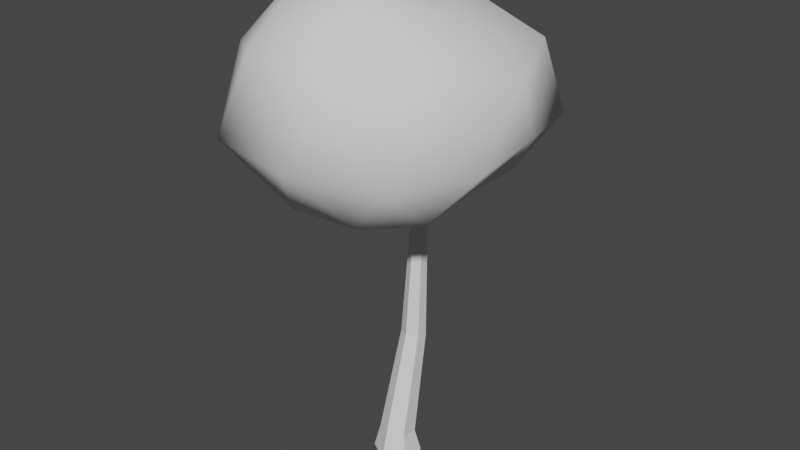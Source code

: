 # Source: Tree.blend  (saved by Blender 2.93.21; exported with 4.5.12 LTS)
import bpy
from mathutils import Matrix  # noqa: F401  (used for matrix-valued properties, if any)

bpy.ops.wm.read_factory_settings(use_empty=True)
scene = bpy.context.scene
scene.name = 'Scene'

# ---- collections
col_collection = bpy.data.collections.new('Collection'); scene.collection.children.link(col_collection)

# ---- world
world_world = bpy.data.worlds.new('World'); scene.world = world_world
world_world.use_nodes = True; world_world.node_tree.nodes.clear()
_N = world_world.node_tree.nodes; _L = world_world.node_tree.links
n0 = _N.new('ShaderNodeOutputWorld'); n0.name = 'World Output'; n0.location = (300, 300)
n1 = _N.new('ShaderNodeBackground'); n1.name = 'Background'; n1.location = (10, 300)
n1.inputs[0].default_value = (0.05088, 0.05088, 0.05088, 1.0)
_L.new(n1.outputs[0], n0.inputs[0])
n0.is_active_output = True
world_world.color = (0.05088, 0.05088, 0.05088)
world_world.use_sun_shadow = False
world_world.sun_shadow_jitter_overblur = 0.0

# ---- meshes
me_cylinder = bpy.data.meshes.new('Cylinder')
me_cylinder.from_pydata([(0.0, 0.5, -0.25), (-2.688e-09, 0.3646, 0.2066), (0.433, 0.25, -0.25), (0.318, 0.1823, 0.2283), (0.433, -0.25, -0.25), (0.318, -0.1823, 0.2717), (-4.371e-08, -0.5, -0.25), (-3.469e-08, -0.3646, 0.2934), (-0.433, -0.25, -0.25), (-0.318, -0.1823, 0.2717), (-0.433, 0.25, -0.25), (-0.318, 0.1823, 0.2283), (0.2218, 0.6447, 2.367), (4.951e-09, 0.7714, 2.34), (0.2218, 0.3914, 2.421), (-1.716e-08, 0.2648, 2.448), (-0.2218, 0.3914, 2.421), (-0.2218, 0.6447, 2.367), (0.1481, 0.7527, 4.919), (3.307e-09, 0.8377, 4.94), (0.1481, 0.5828, 4.877), (-1.146e-08, 0.4978, 4.857), (-0.1481, 0.5828, 4.877), (-0.1481, 0.7527, 4.919), (0.08446, 0.07512, 7.156), (7.539e-10, 0.1357, 7.197), (0.08446, -0.04604, 7.076), (-7.668e-09, -0.1066, 7.036), (-0.08446, -0.04604, 7.076), (-0.08446, 0.07512, 7.156)], [], [(0, 1, 3, 2), (2, 3, 5, 4), (4, 5, 7, 6), (6, 7, 9, 8), (9, 7, 15, 16), (8, 9, 11, 10), (10, 11, 1, 0), (0, 2, 4, 6, 8, 10), (16, 15, 21, 22), (5, 3, 12, 14), (11, 9, 16, 17), (3, 1, 13, 12), (7, 5, 14, 15), (1, 11, 17, 13), (21, 20, 26, 27), (14, 12, 18, 20), (17, 16, 22, 23), (15, 14, 20, 21), (12, 13, 19, 18), (13, 17, 23, 19), (24, 25, 29, 28, 27, 26), (18, 19, 25, 24), (19, 23, 29, 25), (22, 21, 27, 28), (20, 18, 24, 26), (23, 22, 28, 29)])
_uv = me_cylinder.uv_layers.new(name='UVMap')
_uv.uv.foreach_set('vector', [0.7861, 0.7958, 0.682, 0.7808, 0.6774, 0.6998, 0.7861, 0.6853, 0.1914, 0.7365, 0.2063, 0.6278, 0.2869, 0.6184, 0.3019, 0.7365, 0.1914, 0.6184, 0.2059, 0.5003, 0.2869, 0.4956, 0.3019, 0.6184, 0.3019, 0.6184, 0.3169, 0.4956, 0.3979, 0.5003, 0.4124, 0.6184, 0.3536, 0.4928, 0.2725, 0.4956, 0.2968, 0.0, 0.3536, 0.0006967, 0.3019, 0.7365, 0.3168, 0.6184, 0.3974, 0.6278, 0.4124, 0.7365, 0.7861, 0.6853, 0.6774, 0.6707, 0.682, 0.5897, 0.7861, 0.5748, 0.1914, 0.1658, 0.0957, 0.221, 0.0, 0.1658, 2.98e-08, 0.05525, 0.0957, 0.0, 0.1914, 0.05525, 0.8469, 0.5447, 0.7904, 0.5394, 0.8092, 0.005052, 0.8469, 0.0, 0.3536, 0.0, 0.4344, 0.007642, 0.4344, 0.4917, 0.3771, 0.4916, 0.5152, 0.484, 0.4344, 0.4917, 0.4579, 0.000104, 0.5152, 0.0, 0.5963, 0.0, 0.6774, 0.002833, 0.6774, 0.4828, 0.6206, 0.4834, 0.1914, 0.0, 0.2725, 0.002713, 0.2725, 0.4949, 0.2157, 0.4956, 0.5963, 0.4806, 0.5152, 0.4834, 0.5395, 0.0, 0.5963, 0.0006499, 0.5152, 0.4851, 0.5531, 0.4834, 0.5531, 0.9891, 0.529, 0.9848, 0.0, 0.2306, 0.05644, 0.221, 0.05644, 0.7857, 0.0193, 0.775, 0.1129, 0.7857, 0.05644, 0.7761, 0.07574, 0.2318, 0.1129, 0.221, 0.1129, 0.2263, 0.1694, 0.221, 0.1694, 0.7657, 0.1317, 0.7607, 0.7339, 0.005283, 0.7904, 0.0, 0.7904, 0.5748, 0.7527, 0.5697, 0.7339, 0.5748, 0.6774, 0.5695, 0.6962, 0.005066, 0.7339, 0.0, 0.4611, 0.5165, 0.4611, 0.5411, 0.4367, 0.5448, 0.4124, 0.5239, 0.4124, 0.4992, 0.4367, 0.4956, 0.9241, 0.001186, 0.9621, 0.0, 0.9621, 0.5223, 0.938, 0.5179, 1.0, 0.5223, 0.9621, 0.5212, 0.9759, 0.004464, 1.0, 0.0, 0.591, 0.9891, 0.5531, 0.9874, 0.5669, 0.4877, 0.591, 0.4834, 0.8469, 0.002102, 0.8855, 0.0, 0.8855, 0.5169, 0.8548, 0.5077, 0.9241, 0.5169, 0.8855, 0.5148, 0.8934, 0.009177, 0.9241, 0.0])
me_cylinder.use_remesh_fix_poles = True
me_cylinder.use_remesh_preserve_attributes = False
me_cylinder.update()
me_icosphere = bpy.data.meshes.new('Icosphere')
me_icosphere.from_pydata([(0.03039, -0.08817, -1.895), (1.663, -1.215, -1.188), (-0.7092, -2.082, -1.269), (-1.808, 0.0005332, -0.8946), (-0.8399, 2.145, -1.284), (1.722, 1.303, -0.9689), (1.01, -2.918, 1.51), (-2.401, -1.537, 1.411), (-1.983, 1.43, 1.239), (0.6777, 2.445, 1.317), (2.622, 0.1397, 1.303), (-3.299e-07, -6.453e-08, 2.537), (-0.2655, -1.003, -1.808), (0.7836, -0.5088, -1.664), (0.6389, -1.864, -1.331), (1.715, 0.0531, -0.9745), (0.6845, 0.5212, -1.392), (-1.026, -0.00589, -1.652), (-1.64, -1.109, -1.346), (-0.2363, 0.8762, -1.519), (-1.389, 1.01, -1.053), (0.6773, 1.963, -1.365), (2.571, -0.8818, -0.1064), (2.433, 0.8443, 0.0002069), (-0.03847, -2.952, -0.1231), (1.675, -2.284, -0.193), (-2.641, -0.8011, -0.1127), (-2.103, -2.527, -0.1325), (-2.011, 2.504, -0.09211), (-2.975, 0.9118, -0.1186), (1.936, 2.637, -0.1554), (-0.2733, 3.533, -0.195), (2.087, -1.342, 1.51), (-1.048, -2.625, 1.753), (-2.778, 0.01469, 1.723), (-0.985, 2.303, 1.622), (2.054, 1.617, 1.591), (0.5359, -1.496, 2.797), (1.218, 0.04648, 2.158), (-1.39, -0.8184, 2.809), (-1.161, 0.8327, 2.341), (0.3405, 1.324, 2.361)], [], [(0, 13, 12), (1, 13, 15), (0, 12, 17), (0, 17, 19), (0, 19, 16), (1, 15, 22), (2, 14, 24), (3, 18, 26), (4, 20, 28), (5, 21, 30), (1, 22, 25), (2, 24, 27), (3, 26, 29), (4, 28, 31), (5, 30, 23), (6, 32, 37), (7, 33, 39), (8, 34, 40), (9, 35, 41), (10, 36, 38), (38, 41, 11), (38, 36, 41), (36, 9, 41), (41, 40, 11), (41, 35, 40), (35, 8, 40), (40, 39, 11), (40, 34, 39), (34, 7, 39), (39, 37, 11), (39, 33, 37), (33, 6, 37), (37, 38, 11), (37, 32, 38), (32, 10, 38), (23, 36, 10), (23, 30, 36), (30, 9, 36), (31, 35, 9), (31, 28, 35), (28, 8, 35), (29, 34, 8), (29, 26, 34), (26, 7, 34), (27, 33, 7), (27, 24, 33), (24, 6, 33), (25, 32, 6), (25, 22, 32), (22, 10, 32), (30, 31, 9), (30, 21, 31), (21, 4, 31), (28, 29, 8), (28, 20, 29), (20, 3, 29), (26, 27, 7), (26, 18, 27), (18, 2, 27), (24, 25, 6), (24, 14, 25), (14, 1, 25), (22, 23, 10), (22, 15, 23), (15, 5, 23), (16, 21, 5), (16, 19, 21), (19, 4, 21), (19, 20, 4), (19, 17, 20), (17, 3, 20), (17, 18, 3), (17, 12, 18), (12, 2, 18), (15, 16, 5), (15, 13, 16), (13, 0, 16), (12, 14, 2), (12, 13, 14), (13, 1, 14)])
me_icosphere.polygons.foreach_set('use_smooth', [True] * 80)
_uv = me_icosphere.uv_layers.new(name='UVMap')
_uv.uv.foreach_set('vector', [0.2471, 0.3071, 0.2918, 0.3376, 0.2122, 0.3713, 0.3366, 0.3846, 0.2918, 0.3376, 0.3513, 0.2863, 0.2471, 0.3071, 0.2122, 0.3713, 0.1655, 0.2896, 0.2471, 0.3071, 0.1655, 0.2896, 0.2311, 0.2259, 0.2471, 0.3071, 0.2311, 0.2259, 0.2912, 0.2548, 0.4148, 0.699, 0.4051, 0.6041, 0.4759, 0.6292, 0.7981, 0.4331, 0.8923, 0.3992, 0.8839, 0.4925, 0.09142, 0.268, 0.1001, 0.361, 0.003099, 0.3054, 0.1973, 0.1233, 0.1381, 0.1991, 0.08953, 0.06384, 0.3672, 0.1937, 0.3078, 0.1474, 0.3811, 0.07834, 0.4148, 0.699, 0.4759, 0.6292, 0.5088, 0.7508, 0.7981, 0.4331, 0.8839, 0.4925, 0.7292, 0.5444, 0.09142, 0.268, 0.003099, 0.3054, 0.0, 0.1768, 0.1973, 0.1233, 0.08953, 0.06384, 0.2315, 0.0, 0.3811, 0.5163, 0.4123, 0.3992, 0.452, 0.5093, 0.6556, 0.7722, 0.6105, 0.6361, 0.7292, 0.6547, 0.09207, 0.6782, 0.03015, 0.7702, 0.0, 0.6089, 0.5876, 0.02899, 0.6913, 0.003119, 0.6699, 0.1055, 0.5083, 0.2031, 0.5584, 0.08385, 0.6272, 0.2056, 0.5789, 0.3992, 0.5409, 0.3243, 0.6572, 0.299, 0.6572, 0.299, 0.6272, 0.2056, 0.701, 0.2107, 0.6572, 0.299, 0.5409, 0.3243, 0.6272, 0.2056, 0.5409, 0.3243, 0.5083, 0.2031, 0.6272, 0.2056, 0.6272, 0.2056, 0.6699, 0.1055, 0.701, 0.2107, 0.6272, 0.2056, 0.5584, 0.08385, 0.6699, 0.1055, 0.5584, 0.08385, 0.5876, 0.02899, 0.6699, 0.1055, 0.6699, 0.1055, 0.7744, 0.1269, 0.701, 0.2107, 0.6699, 0.1055, 0.6913, 0.003119, 0.7744, 0.1269, 0.1103, 0.5536, 0.09207, 0.6782, 0.0, 0.6089, 0.7744, 0.1269, 0.7744, 0.2847, 0.701, 0.2107, 0.8363, 0.76, 0.8535, 0.6566, 0.9829, 0.7073, 0.8535, 0.6566, 1.0, 0.5877, 0.9829, 0.7073, 0.7744, 0.2847, 0.6572, 0.299, 0.701, 0.2107, 0.7292, 0.6547, 0.6105, 0.6361, 0.6429, 0.545, 0.6105, 0.6361, 0.5592, 0.5243, 0.6429, 0.545, 0.452, 0.5093, 0.5593, 0.428, 0.5592, 0.5243, 0.452, 0.5093, 0.4123, 0.3992, 0.5593, 0.428, 0.3895, 0.2891, 0.5083, 0.2031, 0.5409, 0.3243, 0.3811, 0.1051, 0.5584, 0.08385, 0.5083, 0.2031, 0.3811, 0.1051, 0.4584, 0.0, 0.5584, 0.08385, 0.4584, 0.0, 0.5876, 0.02899, 0.5584, 0.08385, 0.2683, 0.5337, 0.1103, 0.5536, 0.1744, 0.4794, 0.2683, 0.5337, 0.2233, 0.6609, 0.1103, 0.5536, 0.2233, 0.6609, 0.09207, 0.6782, 0.1103, 0.5536, 0.7292, 0.5444, 0.8535, 0.6566, 0.7356, 0.6742, 0.7292, 0.5444, 0.8839, 0.4925, 0.8535, 0.6566, 0.8839, 0.4925, 1.0, 0.5877, 0.8535, 0.6566, 0.5088, 0.7508, 0.6105, 0.6361, 0.6556, 0.7722, 0.5088, 0.7508, 0.4759, 0.6292, 0.6105, 0.6361, 0.4759, 0.6292, 0.5592, 0.5243, 0.6105, 0.6361, 0.3895, 0.2891, 0.3811, 0.1051, 0.5083, 0.2031, 0.3811, 0.07834, 0.3078, 0.1474, 0.2315, 0.0, 0.3078, 0.1474, 0.1973, 0.1233, 0.2315, 0.0, 0.2982, 0.4368, 0.2683, 0.5337, 0.1744, 0.4794, 0.08953, 0.06384, 0.1381, 0.1991, 0.0, 0.1768, 0.1381, 0.1991, 0.09142, 0.268, 0.0, 0.1768, 0.2233, 0.6609, 0.1783, 0.7933, 0.09207, 0.6782, 0.2233, 0.6609, 0.2982, 0.7318, 0.1783, 0.7933, 0.1001, 0.361, 0.1544, 0.4368, 0.02158, 0.4368, 0.8839, 0.4925, 1.0, 0.454, 1.0, 0.5877, 0.8839, 0.4925, 0.8923, 0.3992, 1.0, 0.454, 0.4306, 0.7722, 0.4148, 0.699, 0.5088, 0.7508, 0.4759, 0.6292, 0.452, 0.5093, 0.5592, 0.5243, 0.4759, 0.6292, 0.4051, 0.6041, 0.452, 0.5093, 0.4051, 0.6041, 0.3811, 0.5163, 0.452, 0.5093, 0.2912, 0.2548, 0.3078, 0.1474, 0.3672, 0.1937, 0.2912, 0.2548, 0.2311, 0.2259, 0.3078, 0.1474, 0.2311, 0.2259, 0.1973, 0.1233, 0.3078, 0.1474, 0.2311, 0.2259, 0.1381, 0.1991, 0.1973, 0.1233, 0.2311, 0.2259, 0.1655, 0.2896, 0.1381, 0.1991, 0.1655, 0.2896, 0.09142, 0.268, 0.1381, 0.1991, 0.1655, 0.2896, 0.1001, 0.361, 0.09142, 0.268, 0.1655, 0.2896, 0.2122, 0.3713, 0.1001, 0.361, 0.2122, 0.3713, 0.1544, 0.4368, 0.1001, 0.361, 0.3513, 0.2863, 0.2912, 0.2548, 0.3672, 0.1937, 0.3513, 0.2863, 0.2918, 0.3376, 0.2912, 0.2548, 0.2918, 0.3376, 0.2471, 0.3071, 0.2912, 0.2548, 0.2122, 0.3713, 0.257, 0.4298, 0.1544, 0.4368, 0.2122, 0.3713, 0.2918, 0.3376, 0.257, 0.4298, 0.2918, 0.3376, 0.3366, 0.3846, 0.257, 0.4298])
me_icosphere.use_remesh_fix_poles = True
me_icosphere.use_remesh_preserve_attributes = False
me_icosphere.update()

# ---- objects
ob_cylinder = bpy.data.objects.new('Cylinder', me_cylinder)
ob_icosphere = bpy.data.objects.new('Icosphere', me_icosphere)

# ---- transforms, parenting, visibility, modifiers, constraints
ob_cylinder.location = (0.0, 0.0, 0.0)
ob_icosphere.location = (0.0, 0.0, 7.26)

# ---- collection membership
col_collection.objects.link(ob_cylinder)
col_collection.objects.link(ob_icosphere)

# ---- scene / render settings (as saved in the file)
scene.frame_start = 1; scene.frame_end = 250; scene.frame_set(1)
scene.render.engine = 'BLENDER_EEVEE_NEXT'
scene.cycles.use_denoising = False
scene.cycles.samples = 128
scene.cycles.sampling_pattern = 'TABULATED_SOBOL'
scene.cycles.use_adaptive_sampling = False
scene.cycles.use_light_tree = False
scene.view_settings.view_transform = 'Filmic'
bpy.context.view_layer.update()

# ---- added for rendering (the .blend has no active camera and no usable light): camera, sun
cam_auto = bpy.data.cameras.new('AutoCamera')
cam_auto.lens = 50.0
cam_auto.sensor_width = 36.0
cam_auto.clip_end = 1000.0
ob_auto_camera = bpy.data.objects.new('AutoCamera', cam_auto)
scene.collection.objects.link(ob_auto_camera)
ob_auto_camera.location = (12.2325, -14.5998, 14.8362)
ob_auto_camera.rotation_euler = (1.09748, -7.21219e-08, 0.694738)
scene.camera = ob_auto_camera
light_auto_sun = bpy.data.lights.new('AutoSun', 'SUN')
light_auto_sun.energy = 3.0
light_auto_sun.angle = 0.0523599
ob_auto_sun = bpy.data.objects.new('AutoSun', light_auto_sun)
scene.collection.objects.link(ob_auto_sun)
ob_auto_sun.rotation_euler = (0.872665, 0.174533, 0.523599)
bpy.context.view_layer.update()
